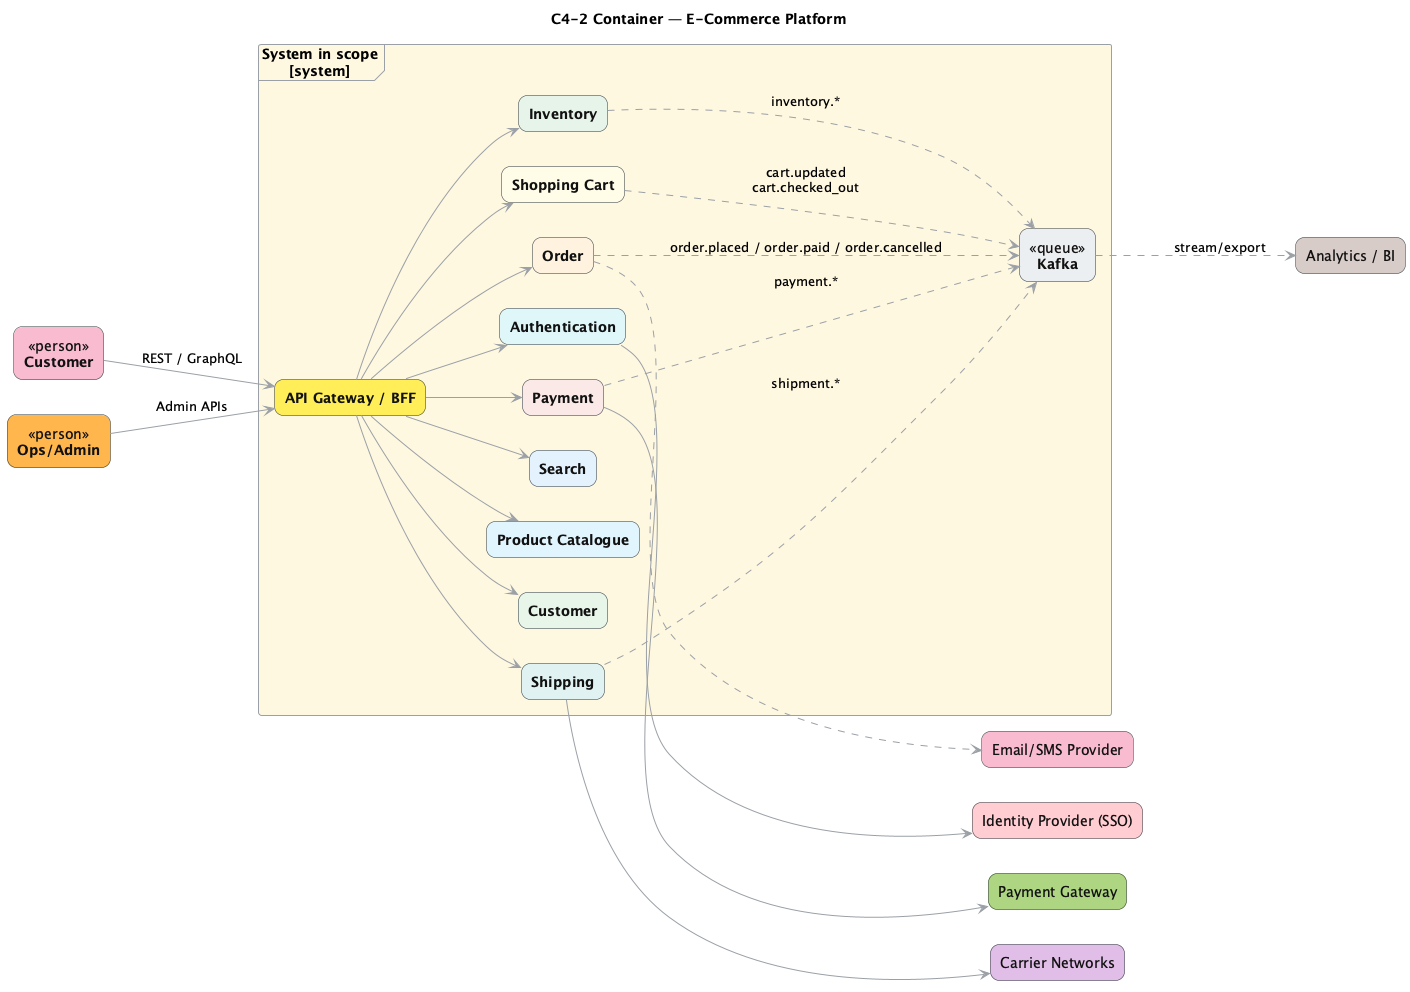

The diagram above was rendered by PlantUML. Its source (embedded in the PNG):
@startuml
title C4-2 Container — E-Commerce Platform
left to right direction
skinparam shadowing false
skinparam defaultTextAlignment center
skinparam ArrowColor #9AA0A6
skinparam Rectangle {
  RoundCorner 18
  BorderColor #283238
  FontColor #111111
}
<style>
frame {
  LineStyle dashed
  LineColor #9AA0A6
  BackgroundColor #FFF8E1
}
</style>

' ---- L1 colors to keep consistency ----
!define ACT_CUSTOMER  #F8BBD0
!define ACT_ADMIN     #FFB74D
!define CORE_COLOR    #FFEE58
!define EXT_PG        #AED581
!define EXT_ESMS      #F8BBD0
!define EXT_CARRIERS  #E1BEE7
!define EXT_IDP       #FFCDD2
!define EXT_ANALYTICS #D7CCC8
!define KAFKA_COLOR   #ECEFF1

' ---- internal service palette (same as before) ----
!define AUTH_COLOR    #E0F7FA
!define CUST_COLOR    #E8F5E9
!define CATALOG_COLOR #E1F5FE
!define SEARCH_COLOR  #E3F2FD
!define CART_COLOR    #FFFDE7
!define ORDER_COLOR   #FFF3E0
!define PAYMENT_COLOR #FBE9E7
!define INV_COLOR     #E6F4EA
!define SHIP_COLOR    #E0F2F1

' ---- actors ----
rectangle "«person»\n**Customer**" as ACT_C ACT_CUSTOMER
rectangle "«person»\n**Ops/Admin**" as ACT_A ACT_ADMIN

' ---- system boundary ----
frame "System in scope\n[system]" as SCOPE {
  rectangle "**API Gateway / BFF**" as G CORE_COLOR
  rectangle "**Authentication**"      as AUTH AUTH_COLOR
  rectangle "**Customer**"            as CUST CUST_COLOR
  rectangle "**Product Catalogue**"   as CAT  CATALOG_COLOR
  rectangle "**Search**"              as SEARCH SEARCH_COLOR
  rectangle "**Shopping Cart**"       as CART  CART_COLOR
  rectangle "**Order**"               as ORDER ORDER_COLOR
  rectangle "**Payment**"             as PAY   PAYMENT_COLOR
  rectangle "**Inventory**"           as INV   INV_COLOR
  rectangle "**Shipping**"            as SHIP  SHIP_COLOR
  rectangle "«queue»\n**Kafka**"      as KAFKA KAFKA_COLOR
}

' ---- external systems (same colors as L1) ----
rectangle "Payment Gateway"           as PG        EXT_PG
rectangle "Email/SMS Provider"        as ESMS      EXT_ESMS
rectangle "Carrier Networks"          as CARRIERS  EXT_CARRIERS
rectangle "Identity Provider (SSO)"   as IDP       EXT_IDP
rectangle "Analytics / BI"            as ANALYTICS EXT_ANALYTICS

' ---- access paths ----
ACT_C --> G : REST / GraphQL
ACT_A --> G : Admin APIs

G --> AUTH
G --> CUST
G --> CAT
G --> SEARCH
G --> CART
G --> ORDER
G --> PAY
G --> INV
G --> SHIP

' ---- data/events and externals ----
CART  ..> KAFKA : cart.updated\ncart.checked_out
ORDER ..> KAFKA : order.placed / order.paid / order.cancelled
PAY   ..> KAFKA : payment.*
INV   ..> KAFKA : inventory.*
SHIP  ..> KAFKA : shipment.*

PAY --> PG
ORDER ..> ESMS
SHIP  --> CARRIERS
AUTH  --> IDP

' (Optional) place Analytics if you export directly
KAFKA ..> ANALYTICS : stream/export

@enduml